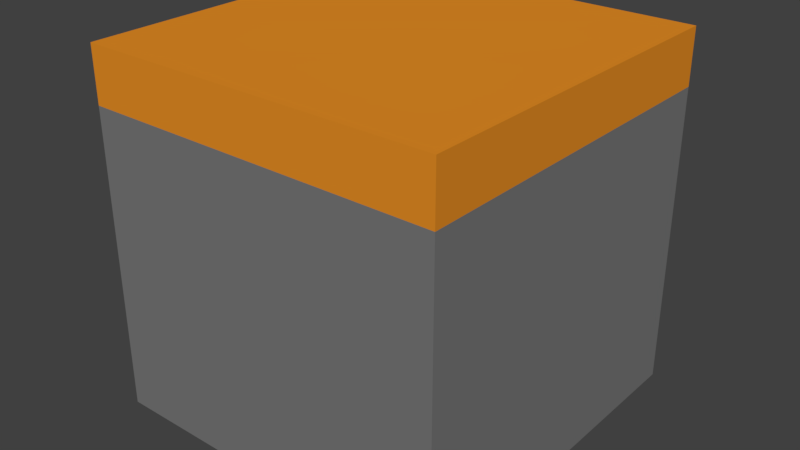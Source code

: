 # Source: Map.blend  (saved by Blender 2.79.0; exported with 4.5.12 LTS)
import bpy
from mathutils import Matrix  # noqa: F401  (used for matrix-valued properties, if any)

bpy.ops.wm.read_factory_settings(use_empty=True)
scene = bpy.context.scene
scene.name = 'Scene'

# ---- collections
col_collection_1 = bpy.data.collections.new('Collection 1'); scene.collection.children.link(col_collection_1)

# ---- materials (node trees are filled in below, after node groups)
mat_material = bpy.data.materials.new('Material')
mat_material.alpha_threshold = 0.0
mat_material.use_transparent_shadow = False
mat_material.diffuse_color = (0.1902, 0.1902, 0.1902, 1.0)
mat_material.roughness = 0.5
mat_material.line_color = (0.0, 0.0, 0.0, 1.0)
mat_material_001 = bpy.data.materials.new('Material.001')
mat_material_001.alpha_threshold = 0.0
mat_material_001.use_transparent_shadow = False
mat_material_001.diffuse_color = (0.8, 0.2737, 0.01857, 1.0)
mat_material_001.roughness = 0.5

# ---- material node trees

# ---- world
world_world = bpy.data.worlds.new('World'); scene.world = world_world
world_world.color = (0.05088, 0.05088, 0.05088)
world_world.use_sun_shadow = False
world_world.sun_shadow_jitter_overblur = 0.0
world_world.cycles.sampling_method = 'MANUAL'

# ---- meshes
me_cube = bpy.data.meshes.new('Cube')
me_cube.from_pydata([(1.0, 1.0, -1.0), (1.0, -1.0, -1.0), (-1.0, -1.0, -1.0), (-1.0, 1.0, -1.0), (1.0, 1.0, 1.0), (1.0, -1.0, 1.0), (-1.0, -1.0, 1.0), (-1.0, 1.0, 1.0), (1.0, 1.0, 0.6928), (1.0, -1.0, 0.6928), (-1.0, -1.0, 0.6928), (-1.0, 1.0, 0.6928)], [], [(0, 1, 2, 3), (4, 7, 6, 5), (8, 4, 5, 9), (9, 5, 6, 10), (10, 6, 7, 11), (8, 0, 3, 11), (4, 8, 11, 7), (2, 10, 11, 3), (1, 9, 10, 2), (0, 8, 9, 1)])
me_cube.polygons.foreach_set('material_index', [0, 1, 1, 1, 1, 0, 1, 0, 0, 0])
me_cube.materials.append(mat_material)
me_cube.materials.append(mat_material_001)
me_cube.use_remesh_preserve_volume = False
me_cube.use_remesh_preserve_attributes = False
me_cube.use_mirror_vertex_groups = False
me_cube.update()

# ---- objects
ob_cube = bpy.data.objects.new('Cube', me_cube)

# ---- transforms, parenting, visibility, modifiers, constraints
ob_cube.location = (0.0, 0.0, 0.0)
ob_cube.lock_rotations_4d = False
ob_cube.empty_display_type = 'ARROWS'
ob_cube.lineart.crease_threshold = 0.0

# ---- collection membership
col_collection_1.objects.link(ob_cube)

# ---- scene / render settings (as saved in the file)
scene.frame_start = 1; scene.frame_end = 250; scene.frame_set(1)
scene.render.engine = 'BLENDER_EEVEE_NEXT'
scene.render.resolution_percentage = 50
scene.render.dither_intensity = 0.0
scene.cycles.use_denoising = False
scene.cycles.samples = 128
scene.cycles.sampling_pattern = 'TABULATED_SOBOL'
scene.cycles.use_adaptive_sampling = False
scene.cycles.use_light_tree = False
scene.cycles.blur_glossy = 0.0
scene.cycles.sample_clamp_indirect = 0.0
scene.view_settings.view_transform = 'Standard'
bpy.context.view_layer.update()

# ---- added for rendering (the .blend has no active camera and no usable light): camera, sun
cam_auto = bpy.data.cameras.new('AutoCamera')
cam_auto.lens = 50.0
cam_auto.sensor_width = 36.0
cam_auto.clip_end = 1000.0
ob_auto_camera = bpy.data.objects.new('AutoCamera', cam_auto)
scene.collection.objects.link(ob_auto_camera)
ob_auto_camera.location = (3.20507, -3.84609, 2.56406)
ob_auto_camera.rotation_euler = (1.09748, -7.21219e-08, 0.694738)
scene.camera = ob_auto_camera
light_auto_sun = bpy.data.lights.new('AutoSun', 'SUN')
light_auto_sun.energy = 3.0
light_auto_sun.angle = 0.0523599
ob_auto_sun = bpy.data.objects.new('AutoSun', light_auto_sun)
scene.collection.objects.link(ob_auto_sun)
ob_auto_sun.rotation_euler = (0.872665, 0.174533, 0.523599)
bpy.context.view_layer.update()
